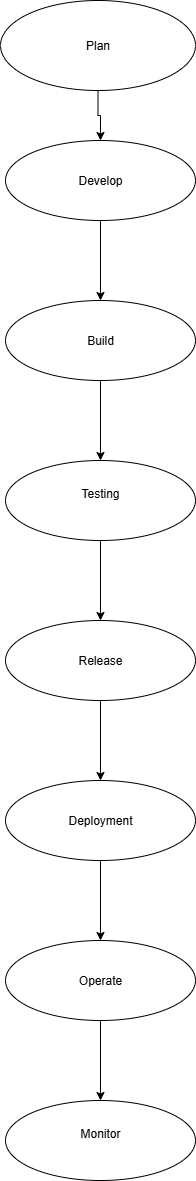

The diagram above was exported from draw.io. Its source (the exported page's mxGraphModel, read from the mxfile embedded in the PNG):
<mxGraphModel dx="786" dy="451" grid="1" gridSize="10" guides="1" tooltips="1" connect="1" arrows="1" fold="1" page="1" pageScale="1" pageWidth="850" pageHeight="1100" math="0" shadow="0">
  <root>
    <mxCell id="0" />
    <mxCell id="1" parent="0" />
    <mxCell id="NYFiNgJjmv8TRGBvGP4T-13" value="" style="edgeStyle=orthogonalEdgeStyle;rounded=0;orthogonalLoop=1;jettySize=auto;html=1;" edge="1" parent="1" source="NYFiNgJjmv8TRGBvGP4T-1" target="NYFiNgJjmv8TRGBvGP4T-7">
      <mxGeometry relative="1" as="geometry" />
    </mxCell>
    <mxCell id="NYFiNgJjmv8TRGBvGP4T-1" value="Plan" style="ellipse;whiteSpace=wrap;html=1;" vertex="1" parent="1">
      <mxGeometry x="355" y="20" width="195" height="90" as="geometry" />
    </mxCell>
    <mxCell id="NYFiNgJjmv8TRGBvGP4T-15" value="" style="edgeStyle=orthogonalEdgeStyle;rounded=0;orthogonalLoop=1;jettySize=auto;html=1;" edge="1" parent="1" source="NYFiNgJjmv8TRGBvGP4T-7" target="NYFiNgJjmv8TRGBvGP4T-14">
      <mxGeometry relative="1" as="geometry" />
    </mxCell>
    <mxCell id="NYFiNgJjmv8TRGBvGP4T-7" value="Develop" style="ellipse;whiteSpace=wrap;html=1;" vertex="1" parent="1">
      <mxGeometry x="360" y="160" width="190" height="80" as="geometry" />
    </mxCell>
    <mxCell id="NYFiNgJjmv8TRGBvGP4T-17" value="" style="edgeStyle=orthogonalEdgeStyle;rounded=0;orthogonalLoop=1;jettySize=auto;html=1;" edge="1" parent="1" source="NYFiNgJjmv8TRGBvGP4T-14" target="NYFiNgJjmv8TRGBvGP4T-16">
      <mxGeometry relative="1" as="geometry" />
    </mxCell>
    <mxCell id="NYFiNgJjmv8TRGBvGP4T-14" value="Build" style="ellipse;whiteSpace=wrap;html=1;" vertex="1" parent="1">
      <mxGeometry x="360" y="320" width="190" height="80" as="geometry" />
    </mxCell>
    <mxCell id="NYFiNgJjmv8TRGBvGP4T-19" value="" style="edgeStyle=orthogonalEdgeStyle;rounded=0;orthogonalLoop=1;jettySize=auto;html=1;" edge="1" parent="1" source="NYFiNgJjmv8TRGBvGP4T-16" target="NYFiNgJjmv8TRGBvGP4T-18">
      <mxGeometry relative="1" as="geometry" />
    </mxCell>
    <mxCell id="NYFiNgJjmv8TRGBvGP4T-16" value="Testing&lt;div&gt;&lt;br&gt;&lt;/div&gt;" style="ellipse;whiteSpace=wrap;html=1;" vertex="1" parent="1">
      <mxGeometry x="360" y="480" width="190" height="80" as="geometry" />
    </mxCell>
    <mxCell id="NYFiNgJjmv8TRGBvGP4T-21" value="" style="edgeStyle=orthogonalEdgeStyle;rounded=0;orthogonalLoop=1;jettySize=auto;html=1;" edge="1" parent="1" source="NYFiNgJjmv8TRGBvGP4T-18" target="NYFiNgJjmv8TRGBvGP4T-20">
      <mxGeometry relative="1" as="geometry" />
    </mxCell>
    <mxCell id="NYFiNgJjmv8TRGBvGP4T-18" value="&lt;div&gt;Release&lt;/div&gt;" style="ellipse;whiteSpace=wrap;html=1;" vertex="1" parent="1">
      <mxGeometry x="360" y="640" width="190" height="80" as="geometry" />
    </mxCell>
    <mxCell id="NYFiNgJjmv8TRGBvGP4T-23" value="" style="edgeStyle=orthogonalEdgeStyle;rounded=0;orthogonalLoop=1;jettySize=auto;html=1;" edge="1" parent="1" source="NYFiNgJjmv8TRGBvGP4T-20">
      <mxGeometry relative="1" as="geometry">
        <mxPoint x="455" y="960" as="targetPoint" />
      </mxGeometry>
    </mxCell>
    <mxCell id="NYFiNgJjmv8TRGBvGP4T-20" value="Deployment" style="ellipse;whiteSpace=wrap;html=1;" vertex="1" parent="1">
      <mxGeometry x="360" y="800" width="190" height="80" as="geometry" />
    </mxCell>
    <mxCell id="NYFiNgJjmv8TRGBvGP4T-27" value="" style="edgeStyle=orthogonalEdgeStyle;rounded=0;orthogonalLoop=1;jettySize=auto;html=1;" edge="1" parent="1" source="NYFiNgJjmv8TRGBvGP4T-25" target="NYFiNgJjmv8TRGBvGP4T-26">
      <mxGeometry relative="1" as="geometry" />
    </mxCell>
    <mxCell id="NYFiNgJjmv8TRGBvGP4T-25" value="Operate" style="ellipse;whiteSpace=wrap;html=1;" vertex="1" parent="1">
      <mxGeometry x="360" y="960" width="190" height="80" as="geometry" />
    </mxCell>
    <mxCell id="NYFiNgJjmv8TRGBvGP4T-26" value="Monitor&lt;div&gt;&lt;br&gt;&lt;/div&gt;" style="ellipse;whiteSpace=wrap;html=1;" vertex="1" parent="1">
      <mxGeometry x="360" y="1120" width="190" height="80" as="geometry" />
    </mxCell>
  </root>
</mxGraphModel>